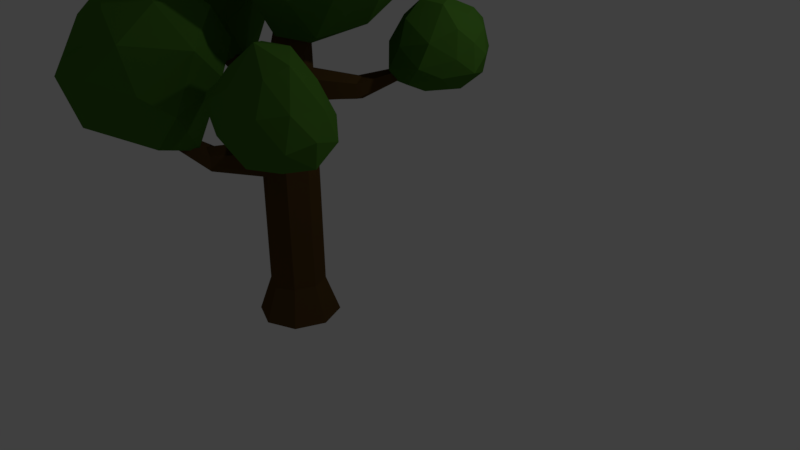 # Source: normalTree.blend  (saved by Blender 2.77.0; exported with 4.5.12 LTS)
import bpy
from mathutils import Matrix  # noqa: F401  (used for matrix-valued properties, if any)

bpy.ops.wm.read_factory_settings(use_empty=True)
scene = bpy.context.scene
scene.name = 'Scene'

# ---- collections
col_collection_1 = bpy.data.collections.new('Collection 1'); scene.collection.children.link(col_collection_1)

# ---- materials (node trees are filled in below, after node groups)
mat_barkoftree = bpy.data.materials.new('barkOfTree')
mat_barkoftree.alpha_threshold = 0.0
mat_barkoftree.diffuse_color = (0.1424, 0.06846, 0.01865, 1.0)
mat_barkoftree.specular_color = (0.01599, 0.01599, 0.01599)
mat_barkoftree.roughness = 0.5
mat_leavesdahon = bpy.data.materials.new('leavesDahon')
mat_leavesdahon.alpha_threshold = 0.0
mat_leavesdahon.diffuse_color = (0.05338, 0.4869, 0.05069, 1.0)
mat_leavesdahon.specular_color = (0.01961, 0.01961, 0.01961)
mat_leavesdahon.roughness = 0.5

# ---- material node trees
mat_barkoftree.use_nodes = True; mat_barkoftree.node_tree.nodes.clear()
_N = mat_barkoftree.node_tree.nodes; _L = mat_barkoftree.node_tree.links
n0 = _N.new('ShaderNodeOutputMaterial'); n0.name = 'Material Output'; n0.location = (300, 300)
n1 = _N.new('ShaderNodeBsdfDiffuse'); n1.name = 'Diffuse BSDF'; n1.location = (10, 300)
n1.inputs[0].default_value = (0.09463, 0.05222, 0.01506, 1.0)
_L.new(n1.outputs[0], n0.inputs[0])
n0.is_active_output = True
mat_leavesdahon.use_nodes = True; mat_leavesdahon.node_tree.nodes.clear()
_N = mat_leavesdahon.node_tree.nodes; _L = mat_leavesdahon.node_tree.links
n0 = _N.new('ShaderNodeOutputMaterial'); n0.name = 'Material Output'; n0.location = (300, 300)
n1 = _N.new('ShaderNodeBsdfDiffuse'); n1.name = 'Diffuse BSDF'; n1.location = (10, 300)
n1.inputs[0].default_value = (0.06541, 0.1845, 0.02203, 1.0)
_L.new(n1.outputs[0], n0.inputs[0])
n0.is_active_output = True

# ---- world
world_world = bpy.data.worlds.new('World'); scene.world = world_world
world_world.color = (0.05088, 0.05088, 0.05088)
world_world.use_sun_shadow = False
world_world.sun_shadow_jitter_overblur = 0.0
world_world.cycles.sampling_method = 'MANUAL'

# ---- cameras
cam_camera = bpy.data.cameras.new('Camera')
cam_camera.clip_end = 100.0
cam_camera.lens = 35.0
cam_camera.sensor_width = 32.0
cam_camera.sensor_height = 18.0
cam_camera.ortho_scale = 7.314
cam_camera.dof.focus_distance = 0.0

# ---- lights
light_lamp = bpy.data.lights.new('Lamp', 'POINT')
light_lamp.transmission_factor = 0.0
light_lamp.cutoff_distance = 30.0
light_lamp.energy = 100.0
light_lamp.shadow_buffer_clip_start = 1.001
light_lamp.shadow_soft_size = 0.1
light_lamp.shadow_maximum_resolution = 0.006
light_lamp.use_absolute_resolution = True

# ---- meshes
me_cylinder_004 = bpy.data.meshes.new('Cylinder.004')
me_cylinder_004.from_pydata([(0.4386, 2.598, -0.09041), (1.46, 3.433, 0.2997), (0.3585, 3.323, 0.6855), (-0.2536, 3.386, -0.08896), (0.3679, 3.484, -0.9669), (1.459, 3.408, -0.8106), (1.113, 4.461, 0.6277), (-0.04473, 4.367, 0.6006), (-0.06633, 4.382, -0.644), (0.94, 4.438, -0.9402), (1.62, 4.416, -0.2385), (0.6996, 4.968, -0.1252), (0.3333, 2.732, 0.3195), (0.8759, 2.775, 0.1788), (1.04, 3.258, 0.6404), (1.533, 3.334, -0.2077), (1.005, 2.847, -0.4327), (0.05811, 2.798, -0.06027), (-0.1035, 3.195, 0.3632), (0.4066, 2.931, -0.5749), (-0.03126, 3.356, -0.6025), (0.9545, 3.327, -0.9858), (1.8, 3.971, -0.04525), (1.661, 4.044, -0.6662), (0.9182, 3.834, 0.8067), (1.474, 3.959, 0.3972), (-0.3035, 3.833, 0.2588), (0.0665, 3.858, 0.7564), (0.06949, 3.935, -0.9273), (-0.2938, 3.935, -0.4273), (1.27, 3.955, -1.034), (0.6573, 3.935, -1.118), (1.443, 4.462, 0.254), (0.5257, 4.627, 0.7213), (-0.1516, 4.39, 0.01379), (0.3992, 4.503, -0.9055), (1.35, 4.552, -0.6664), (0.9214, 4.802, 0.3141), (1.218, 4.802, -0.1289), (0.3063, 4.789, 0.304), (0.2368, 4.828, -0.4055), (0.8352, 4.917, -0.5509), (-1.002, 2.127, -0.2743), (-0.6454, 2.702, 0.2995), (-1.489, 2.317, 0.586), (-2.047, 2.15, -0.2281), (-1.858, 2.982, -0.9161), (-0.7333, 3.403, -0.6149), (-1.554, 3.366, 0.7708), (-2.221, 2.958, 0.5568), (-2.65, 3.196, -0.3265), (-2.016, 3.945, -0.7505), (-1.437, 4.16, 0.1229), (-2.557, 3.826, 0.2933), (-1.136, 2.11, 0.1817), (-0.8214, 2.238, -0.02219), (-1.043, 2.492, 0.5043), (-0.6207, 2.976, -0.08665), (-0.8431, 2.677, -0.4146), (-1.381, 2.144, -0.1757), (-1.407, 2.091, 0.4412), (-1.418, 2.511, -0.6282), (-2.086, 2.614, -0.6562), (-1.183, 3.12, -0.9284), (-0.7356, 3.68, 0.1914), (-1.033, 3.988, -0.3373), (-1.432, 2.743, 0.7132), (-1.034, 3.288, 0.6135), (-2.45, 2.539, 0.3762), (-2.029, 2.578, 0.6203), (-2.414, 3.135, -0.7499), (-2.485, 2.654, -0.282), (-1.535, 3.955, -0.8059), (-1.947, 3.607, -0.9414), (-1.398, 3.859, 0.4878), (-2.048, 3.04, 0.6816), (-2.768, 3.054, 0.1564), (-2.502, 3.666, -0.5942), (-1.771, 4.218, -0.3434), (-2.101, 3.743, 0.7178), (-1.946, 4.209, 0.2979), (-2.558, 3.355, 0.6036), (-2.868, 3.469, -0.03287), (-2.479, 4.031, -0.2864), (0.9682, 2.111, -0.8716), (1.644, 2.259, -0.9384), (1.193, 2.577, -0.7228), (0.8269, 2.584, -1.064), (0.9951, 2.274, -1.48), (1.481, 2.007, -1.413), (1.751, 2.81, -1.058), (1.219, 3.057, -1.025), (1.036, 2.796, -1.567), (1.447, 2.501, -1.728), (1.841, 2.476, -1.43), (1.567, 2.941, -1.509), (1.008, 2.278, -0.7269), (1.235, 2.128, -0.8088), (1.473, 2.372, -0.7378), (1.584, 2.092, -1.133), (1.22, 1.989, -1.095), (0.8465, 2.289, -0.9037), (0.9177, 2.573, -0.8209), (0.9537, 2.139, -1.167), (0.8453, 2.405, -1.282), (1.218, 2.064, -1.458), (1.856, 2.303, -1.234), (1.721, 2.23, -1.519), (1.561, 2.658, -0.8136), (1.773, 2.477, -1.033), (0.9467, 2.843, -1.029), (1.185, 2.869, -0.8263), (0.9628, 2.529, -1.576), (0.8744, 2.73, -1.353), (1.479, 2.213, -1.648), (1.194, 2.341, -1.669), (1.843, 2.645, -1.226), (1.541, 3.04, -1.05), (1.094, 2.964, -1.283), (1.228, 2.668, -1.72), (1.69, 2.501, -1.646), (1.693, 2.919, -1.279), (1.76, 2.747, -1.476), (1.418, 3.065, -1.269), (1.295, 2.942, -1.585), (1.555, 2.795, -1.682), (0.6667, 1.724, 0.5479), (1.317, 1.626, 0.9586), (0.7556, 1.711, 1.052), (0.5863, 2.093, 0.7449), (0.8625, 2.185, 0.4163), (1.304, 1.82, 0.4181), (1.596, 2.044, 1.545), (0.7765, 2.378, 1.529), (0.9514, 2.903, 0.9137), (1.535, 2.587, 0.6952), (1.93, 2.129, 1.047), (1.595, 2.745, 1.372), (0.6608, 1.685, 0.7184), (0.828, 1.62, 0.6611), (1.043, 1.565, 1.026), (1.272, 1.664, 0.6753), (0.8838, 1.73, 0.4621), (0.6001, 1.838, 0.6047), (0.5513, 1.87, 0.8783), (0.7358, 1.892, 0.4434), (0.671, 2.175, 0.5407), (1.042, 1.981, 0.3395), (1.816, 1.803, 0.9862), (1.762, 1.985, 0.6497), (1.203, 1.746, 1.393), (1.59, 1.764, 1.233), (0.5271, 2.227, 1.105), (0.7014, 1.964, 1.389), (0.8801, 2.561, 0.6087), (0.6565, 2.559, 0.8416), (1.463, 2.143, 0.419), (1.12, 2.358, 0.4225), (1.827, 2.057, 1.346), (1.283, 2.294, 1.667), (0.8061, 2.676, 1.243), (1.281, 2.892, 0.8059), (1.818, 2.383, 0.8463), (1.627, 2.396, 1.507), (1.831, 2.43, 1.263), (1.207, 2.611, 1.511), (1.256, 2.999, 1.212), (1.695, 2.846, 1.132), (-0.6747, 1.229, 0.9076), (0.149, 2.049, 1.517), (-0.8439, 1.519, 1.576), (-1.226, 1.46, 1.236), (-1.009, 2.426, 0.8467), (0.02201, 2.709, 0.6713), (-0.3002, 2.515, 2.23), (-1.499, 1.981, 1.924), (-1.358, 2.581, 1.423), (-0.8184, 3.282, 1.225), (-0.0373, 3.227, 1.503), (-0.9919, 3.019, 1.898), (-0.6514, 1.272, 0.8529), (-0.5812, 1.335, 0.8746), (-0.3147, 1.56, 1.536), (0.3037, 2.412, 1.008), (-0.3087, 2.016, 0.7946), (-0.6558, 1.277, 0.851), (-1.041, 1.358, 1.31), (-0.8677, 1.851, 0.7199), (-1.095, 1.822, 0.9771), (-0.5535, 2.592, 0.6712), (0.4146, 2.781, 1.359), (0.08042, 3.121, 0.9189), (-0.4682, 2.041, 2.068), (0.06517, 2.34, 1.881), (-1.377, 1.615, 1.625), (-1.175, 1.718, 1.982), (-1.203, 2.501, 1.121), (-1.381, 1.948, 1.331), (-0.422, 3.166, 0.8272), (-0.9157, 3.002, 0.9384), (0.008888, 2.885, 1.991), (-1.061, 2.398, 2.237), (-1.559, 2.173, 1.594), (-1.126, 3.071, 1.282), (-0.4848, 3.342, 1.386), (-0.63, 2.774, 2.043), (-0.4602, 3.146, 1.866), (-1.442, 2.472, 1.976), (-1.344, 2.955, 1.696), (-0.8674, 3.293, 1.653), (-1.99e-08, -1.0, -0.5257), (-0.01703, 1.673, -0.3572), (0.3717, -1.0, -0.3717), (0.2503, 1.659, -0.253), (0.5257, -1.0, 6.316e-08), (0.3415, 1.684, -0.01729), (0.3717, -1.0, 0.3717), (0.2347, 1.797, 0.2268), (-6.586e-08, -1.0, 0.5257), (-0.02745, 1.739, 0.3341), (-0.3717, -1.0, 0.3717), (-0.2248, 1.866, 0.2429), (-0.5257, -1.0, 3.391e-08), (-0.3013, 1.723, -0.006385), (-0.3717, -1.0, -0.3717), (-0.2212, 1.81, -0.2554), (0.979, 3.838, -0.05602), (1.013, 3.817, -0.03961), (1.027, 3.809, -1.401e-07), (1.013, 3.817, 0.03961), (0.979, 3.838, 0.05602), (0.9451, 3.858, 0.03961), (0.931, 3.867, -1.379e-07), (0.9451, 3.858, -0.03961), (0.0597, 2.867, 0.006201), (0.1082, 2.834, -0.1395), (0.3737, 2.727, -0.1428), (0.4351, 2.716, 0.001499), (0.2565, 2.808, 0.2089), (0.1211, 2.857, 0.1505), (0.2383, 2.775, -0.2012), (0.3866, 2.75, 0.1471), (-3.273e-08, -0.5319, -0.3558), (0.2516, -0.5319, -0.2516), (0.3558, -0.5319, 3.4e-08), (0.2516, -0.5319, 0.2516), (-6.384e-08, -0.5319, 0.3558), (-0.2516, -0.5319, 0.2516), (-0.3558, -0.5319, 1.421e-08), (-0.2516, -0.5319, -0.2516), (-0.09119, 2.206, -0.2013), (0.3959, 2.198, -0.0006734), (-0.08688, 2.227, 0.1898), (0.08951, 2.221, -0.2822), (0.3185, 2.233, 0.1955), (-0.1548, 2.295, -0.006286), (0.3088, 2.259, -0.1976), (0.1052, 2.282, 0.2734), (-1.869, 2.414, 0.04327), (-1.885, 2.402, 0.007447), (-1.869, 2.414, -0.02927), (-1.832, 2.498, -0.02383), (-1.832, 2.5, 0.03349), (-1.846, 2.511, 0.005462), (-0.7693, 1.913, 0.08945), (-0.8346, 1.819, -0.0635), (-0.6801, 2.167, 0.06019), (-0.7694, 1.908, -0.2308), (-0.6696, 2.139, -0.2027), (-0.7234, 2.227, -0.09832), (0.002, 1.375, -0.3543), (0.2503, 1.365, -0.2534), (0.3394, 1.375, -0.01737), (0.2294, 1.323, 0.2267), (-0.01093, 1.42, 0.3378), (-0.2529, 1.413, 0.2496), (-0.3487, 1.329, 0.002756), (-0.2521, 1.39, -0.2495), (1.162, 2.202, 0.9152), (1.145, 2.218, 0.9542), (1.105, 2.205, 0.9707), (1.162, 2.154, 0.9153), (1.145, 2.147, 0.9543), (1.105, 2.158, 0.9708), (0.6576, 1.741, 0.5323), (0.7151, 1.601, 0.3831), (0.4775, 1.401, 0.6159), (0.4851, 1.633, 0.61), (0.7091, 1.381, 0.3871), (0.6445, 1.387, 0.5421), (1.206, 2.313, -1.032), (-0.09424, 1.97, -0.2403), (0.3751, 1.943, -0.003354), (-0.09413, 2.023, 0.2213), (0.03937, 1.962, -0.3166), (0.2815, 2.02, 0.2152), (0.2792, 1.864, -0.2251), (0.04038, 2.016, 0.306), (-1.851, 2.456, -0.02629), (-1.851, 2.457, 0.03865), (-1.865, 2.457, 0.006527), (-0.7161, 2.018, -0.2073), (-0.7132, 2.042, 0.07897), (1.156, 2.318, -1.083), (1.191, 2.326, -1.068), (1.202, 2.265, -1.032), (1.146, 2.271, -1.089), (1.185, 2.254, -1.073), (0.6739, 1.89, -0.6166), (0.7383, 1.933, -0.4617), (0.7519, 2.114, -0.4614), (0.6948, 2.164, -0.598), (0.5614, 2.135, -0.654), (0.5239, 1.955, -0.6783), (0.2506, 1.295, -0.2531), (0.344, 1.301, -0.01258), (0.2341, 1.25, 0.2319), (-0.003674, 1.28, 0.3472), (-0.2491, 1.349, 0.2509), (-0.347, 1.239, 0.003882), (-0.2484, 1.315, -0.2485), (0.002403, 1.302, -0.3541), (0.2514, 1.074, -0.2514), (0.354, 1.077, -0.001921), (0.2454, 1.022, 0.2454), (-0.001092, 1.128, 0.3538), (-0.4675, 1.237, 0.818), (-0.348, 1.099, 0.004383), (-0.2497, 1.083, -0.2485), (0.0006854, 1.078, -0.3543), (0.2513, 0.8708, -0.2515), (0.3558, 0.8729, -2.74e-08), (0.2512, 0.8211, 0.2515), (0.0008628, 0.9772, 0.3525), (-0.2471, 0.9157, 0.2447), (-0.3497, 1.007, 0.004068), (-0.252, 0.8676, -0.2493), (-0.0004426, 0.869, -0.3548), (-0.8026, 1.759, 1.445), (-0.8671, 1.782, 1.414), (-0.9005, 1.749, 1.354), (-0.8086, 1.728, 1.452), (-0.8765, 1.731, 1.425), (-0.9068, 1.717, 1.361), (-0.8143, 1.694, 1.459), (-0.8843, 1.684, 1.434), (-0.9112, 1.695, 1.366), (-0.6283, 1.302, 0.7613), (-0.7522, 1.04, 0.5452), (-0.6679, 0.9928, 0.7309), (-0.7438, 1.111, 0.5487), (-0.7324, 1.214, 0.553), (-0.4774, 1.139, 0.814), (-0.4877, 1.037, 0.8051), (0.3116, -0.7659, -0.3116), (0.4407, -0.7659, 4.858e-08), (0.3116, -0.7659, 0.3116), (-6.485e-08, -0.7659, 0.4407), (-0.3116, -0.7659, 0.3116), (-0.4407, -0.7659, 2.406e-08), (-0.3116, -0.7659, -0.3116), (-2.632e-08, -0.7659, -0.4407)], [], [(0, 13, 12), (1, 13, 15), (0, 12, 17), (0, 17, 19), (0, 19, 16), (1, 15, 22), (2, 14, 24), (3, 18, 26), (4, 20, 28), (5, 21, 30), (1, 22, 25), (2, 24, 27), (3, 26, 29), (4, 28, 31), (5, 30, 23), (6, 32, 37), (7, 33, 39), (8, 34, 40), (9, 35, 41), (10, 36, 38), (38, 41, 11), (38, 36, 41), (36, 9, 41), (41, 40, 11), (41, 35, 40), (35, 8, 40), (40, 39, 11), (40, 34, 39), (34, 7, 39), (39, 37, 11), (39, 33, 37), (33, 6, 37), (37, 38, 11), (37, 32, 38), (32, 10, 38), (23, 36, 10), (23, 30, 36), (30, 9, 36), (31, 35, 9), (31, 28, 35), (28, 8, 35), (29, 34, 8), (29, 26, 34), (26, 7, 34), (27, 33, 7), (27, 24, 33), (24, 6, 33), (25, 32, 6), (25, 22, 32), (22, 10, 32), (30, 31, 9), (30, 21, 31), (21, 4, 31), (28, 29, 8), (28, 20, 29), (20, 3, 29), (26, 27, 7), (26, 18, 27), (18, 2, 27), (24, 25, 6), (24, 14, 25), (14, 1, 25), (22, 23, 10), (22, 15, 23), (15, 5, 23), (16, 21, 5), (16, 19, 21), (19, 4, 21), (19, 20, 4), (19, 17, 20), (17, 3, 20), (17, 18, 3), (17, 12, 18), (12, 2, 18), (15, 16, 5), (15, 13, 16), (13, 0, 16), (12, 14, 2), (12, 13, 14), (13, 1, 14), (42, 55, 54), (43, 55, 57), (42, 54, 59), (42, 59, 61), (42, 61, 58), (43, 57, 64), (44, 56, 66), (45, 60, 68), (46, 62, 70), (47, 63, 72), (43, 64, 67), (44, 66, 69), (45, 68, 71), (46, 70, 73), (47, 72, 65), (48, 74, 79), (49, 75, 81), (50, 76, 82), (51, 77, 83), (52, 78, 80), (80, 83, 53), (80, 78, 83), (78, 51, 83), (83, 82, 53), (83, 77, 82), (77, 50, 82), (82, 81, 53), (82, 76, 81), (76, 49, 81), (81, 79, 53), (81, 75, 79), (75, 48, 79), (79, 80, 53), (79, 74, 80), (74, 52, 80), (65, 78, 52), (65, 72, 78), (72, 51, 78), (73, 77, 51), (73, 70, 77), (70, 50, 77), (71, 76, 50), (71, 68, 76), (68, 49, 76), (69, 75, 49), (69, 66, 75), (66, 48, 75), (67, 74, 48), (67, 64, 74), (64, 52, 74), (72, 73, 51), (72, 63, 73), (63, 46, 73), (70, 71, 50), (70, 62, 71), (62, 45, 71), (68, 69, 49), (68, 60, 69), (60, 44, 69), (66, 67, 48), (66, 56, 67), (56, 43, 67), (64, 65, 52), (64, 57, 65), (57, 47, 65), (58, 63, 47), (58, 61, 63), (61, 46, 63), (61, 62, 46), (61, 59, 62), (59, 45, 62), (59, 60, 45), (59, 54, 60), (54, 44, 60), (57, 58, 47), (57, 55, 58), (55, 42, 58), (54, 56, 44), (54, 55, 56), (55, 43, 56), (84, 97, 96), (85, 97, 99), (84, 96, 101), (84, 101, 103), (84, 103, 100), (85, 99, 106), (86, 98, 108), (87, 102, 110), (88, 104, 112), (89, 105, 114), (85, 106, 109), (86, 108, 111), (87, 110, 113), (88, 112, 115), (89, 114, 107), (90, 116, 121), (91, 117, 123), (92, 118, 124), (93, 119, 125), (94, 120, 122), (122, 125, 95), (122, 120, 125), (120, 93, 125), (125, 124, 95), (125, 119, 124), (119, 92, 124), (124, 123, 95), (124, 118, 123), (118, 91, 123), (123, 121, 95), (123, 117, 121), (117, 90, 121), (121, 122, 95), (121, 116, 122), (116, 94, 122), (107, 120, 94), (107, 114, 120), (114, 93, 120), (115, 119, 93), (115, 112, 119), (112, 92, 119), (113, 118, 92), (113, 110, 118), (110, 91, 118), (111, 117, 91), (111, 108, 117), (108, 90, 117), (109, 116, 90), (109, 106, 116), (106, 94, 116), (114, 115, 93), (114, 105, 115), (105, 88, 115), (112, 113, 92), (112, 104, 113), (104, 87, 113), (110, 111, 91), (110, 102, 111), (102, 86, 111), (108, 109, 90), (108, 98, 109), (98, 85, 109), (106, 107, 94), (106, 99, 107), (99, 89, 107), (100, 105, 89), (100, 103, 105), (103, 88, 105), (103, 104, 88), (103, 101, 104), (101, 87, 104), (101, 102, 87), (101, 96, 102), (96, 86, 102), (99, 100, 89), (99, 97, 100), (97, 84, 100), (96, 98, 86), (96, 97, 98), (97, 85, 98), (126, 139, 138), (127, 139, 141), (126, 138, 143), (126, 143, 145), (126, 145, 142), (127, 141, 148), (128, 140, 150), (129, 144, 152), (130, 146, 154), (131, 147, 156), (127, 148, 151), (128, 150, 153), (129, 152, 155), (130, 154, 157), (131, 156, 149), (132, 158, 163), (133, 159, 165), (134, 160, 166), (135, 161, 167), (136, 162, 164), (164, 167, 137), (164, 162, 167), (162, 135, 167), (167, 166, 137), (167, 161, 166), (161, 134, 166), (166, 165, 137), (166, 160, 165), (160, 133, 165), (165, 163, 137), (165, 159, 163), (159, 132, 163), (163, 164, 137), (163, 158, 164), (158, 136, 164), (149, 162, 136), (149, 156, 162), (156, 135, 162), (157, 161, 135), (157, 154, 161), (154, 134, 161), (155, 160, 134), (155, 152, 160), (152, 133, 160), (153, 159, 133), (153, 150, 159), (150, 132, 159), (151, 158, 132), (151, 148, 158), (148, 136, 158), (156, 157, 135), (156, 147, 157), (147, 130, 157), (154, 155, 134), (154, 146, 155), (146, 129, 155), (152, 153, 133), (152, 144, 153), (144, 128, 153), (150, 151, 132), (150, 140, 151), (140, 127, 151), (148, 149, 136), (148, 141, 149), (141, 131, 149), (142, 147, 131), (142, 145, 147), (145, 130, 147), (145, 146, 130), (145, 143, 146), (143, 129, 146), (143, 144, 129), (143, 138, 144), (138, 128, 144), (141, 142, 131), (141, 139, 142), (139, 126, 142), (138, 140, 128), (138, 139, 140), (139, 127, 140), (168, 181, 180), (169, 181, 183), (168, 180, 185), (168, 185, 187), (168, 187, 184), (169, 183, 190), (170, 182, 192), (171, 186, 194), (172, 188, 196), (173, 189, 198), (169, 190, 193), (170, 192, 195), (171, 194, 197), (172, 196, 199), (173, 198, 191), (174, 200, 205), (175, 201, 207), (176, 202, 208), (177, 203, 209), (178, 204, 206), (206, 209, 179), (206, 204, 209), (204, 177, 209), (209, 208, 179), (209, 203, 208), (203, 176, 208), (208, 207, 179), (208, 202, 207), (202, 175, 207), (207, 205, 179), (207, 201, 205), (201, 174, 205), (205, 206, 179), (205, 200, 206), (200, 178, 206), (191, 204, 178), (191, 198, 204), (198, 177, 204), (199, 203, 177), (199, 196, 203), (196, 176, 203), (197, 202, 176), (197, 194, 202), (194, 175, 202), (195, 201, 175), (195, 192, 201), (192, 174, 201), (193, 200, 174), (193, 190, 200), (190, 178, 200), (198, 199, 177), (198, 189, 199), (189, 172, 199), (196, 197, 176), (196, 188, 197), (188, 171, 197), (194, 195, 175), (194, 186, 195), (186, 170, 195), (192, 193, 174), (192, 182, 193), (182, 169, 193), (190, 191, 178), (190, 183, 191), (183, 173, 191), (184, 189, 173), (184, 187, 189), (187, 172, 189), (187, 188, 172), (187, 185, 188), (185, 171, 188), (185, 186, 171), (185, 180, 186), (180, 170, 186), (183, 184, 173), (183, 181, 184), (181, 168, 184), (180, 182, 170), (180, 181, 182), (181, 169, 182), (270, 211, 213, 271), (271, 213, 215, 272), (287, 286, 283, 280), (285, 284, 279, 278), (274, 219, 221, 275), (275, 221, 223, 276), (235, 234, 232, 233), (276, 223, 225, 277), (277, 225, 211, 270), (210, 212, 214, 216, 218, 220, 222, 224), (227, 226, 233, 232, 231, 230, 229, 228), (237, 236, 227, 228), (239, 238, 230, 231), (240, 235, 233, 226), (236, 240, 226, 227), (241, 237, 228, 229), (234, 239, 231, 232), (238, 241, 229, 230), (257, 254, 241, 238), (255, 252, 239, 234), (254, 251, 237, 241), (256, 253, 240, 236), (253, 250, 235, 240), (252, 257, 238, 239), (251, 256, 236, 237), (250, 255, 234, 235), (360, 249, 242, 361), (359, 248, 249, 360), (358, 247, 248, 359), (357, 246, 247, 358), (356, 245, 246, 357), (355, 244, 245, 356), (354, 243, 244, 355), (361, 242, 243, 354), (302, 266, 262, 299), (311, 310, 290, 304), (293, 297, 257, 252), (294, 291, 250, 253), (309, 308, 307, 305), (295, 292, 251, 254), (265, 264, 258, 259), (297, 295, 254, 257), (298, 300, 263, 261), (300, 299, 262, 263), (301, 267, 260, 298), (266, 269, 263, 262), (267, 265, 259, 260), (269, 268, 261, 263), (255, 250, 268, 269), (225, 223, 265, 267), (252, 255, 269, 266), (291, 225, 267, 301), (223, 221, 264, 265), (293, 252, 266, 302), (320, 277, 270, 321), (319, 276, 277, 320), (318, 275, 276, 319), (317, 274, 275, 318), (316, 273, 274, 317), (315, 272, 273, 316), (314, 271, 272, 315), (321, 270, 271, 314), (281, 278, 279, 282), (282, 279, 280, 283), (289, 288, 281, 282), (288, 285, 278, 281), (284, 287, 280, 279), (286, 289, 282, 283), (274, 273, 289, 286), (217, 219, 287, 284), (272, 215, 285, 288), (273, 272, 288, 289), (215, 217, 284, 285), (219, 274, 286, 287), (221, 293, 302, 264), (250, 291, 301, 268), (268, 301, 298, 261), (259, 258, 299, 300), (260, 259, 300, 298), (219, 217, 295, 297), (217, 215, 292, 295), (213, 211, 294, 296), (211, 225, 291, 294), (221, 219, 297, 293), (215, 213, 296, 292), (264, 302, 299, 258), (305, 307, 304, 290), (307, 306, 303, 304), (313, 312, 303, 306), (310, 309, 305, 290), (308, 313, 306, 307), (312, 311, 304, 303), (253, 256, 311, 312), (296, 294, 313, 308), (251, 292, 309, 310), (294, 253, 312, 313), (292, 296, 308, 309), (256, 251, 310, 311), (329, 321, 314, 322), (322, 314, 315, 323), (323, 315, 316, 324), (324, 316, 317, 325), (352, 326, 338, 341), (351, 350, 343, 340), (327, 319, 320, 328), (328, 320, 321, 329), (336, 328, 329, 337), (335, 327, 328, 336), (326, 347, 339, 338), (348, 349, 345, 346), (332, 324, 325, 333), (331, 323, 324, 332), (330, 322, 323, 331), (337, 329, 322, 330), (242, 337, 330, 243), (243, 330, 331, 244), (244, 331, 332, 245), (245, 332, 333, 246), (246, 333, 334, 247), (247, 334, 335, 248), (248, 335, 336, 249), (249, 336, 337, 242), (341, 338, 339, 342), (342, 339, 340, 343), (345, 342, 343, 346), (344, 341, 342, 345), (350, 348, 346, 343), (353, 352, 341, 344), (347, 351, 340, 339), (349, 353, 344, 345), (334, 333, 353, 349), (318, 319, 351, 347), (333, 325, 352, 353), (327, 335, 348, 350), (335, 334, 349, 348), (317, 318, 347, 326), (319, 327, 350, 351), (325, 317, 326, 352), (210, 361, 354, 212), (212, 354, 355, 214), (214, 355, 356, 216), (216, 356, 357, 218), (218, 357, 358, 220), (220, 358, 359, 222), (222, 359, 360, 224), (224, 360, 361, 210)])
me_cylinder_004.polygons.foreach_set('material_index', [1, 1, 1, 1, 1, 1, 1, 1, 1, 1, 1, 1, 1, 1, 1, 1, 1, 1, 1, 1, 1, 1, 1, 1, 1, 1, 1, 1, 1, 1, 1, 1, 1, 1, 1, 1, 1, 1, 1, 1, 1, 1, 1, 1, 1, 1, 1, 1, 1, 1, 1, 1, 1, 1, 1, 1, 1, 1, 1, 1, 1, 1, 1, 1, 1, 1, 1, 1, 1, 1, 1, 1, 1, 1, 1, 1, 1, 1, 1, 1, 1, 1, 1, 1, 1, 1, 1, 1, 1, 1, 1, 1, 1, 1, 1, 1, 1, 1, 1, 1, 1, 1, 1, 1, 1, 1, 1, 1, 1, 1, 1, 1, 1, 1, 1, 1, 1, 1, 1, 1, 1, 1, 1, 1, 1, 1, 1, 1, 1, 1, 1, 1, 1, 1, 1, 1, 1, 1, 1, 1, 1, 1, 1, 1, 1, 1, 1, 1, 1, 1, 1, 1, 1, 1, 1, 1, 1, 1, 1, 1, 1, 1, 1, 1, 1, 1, 1, 1, 1, 1, 1, 1, 1, 1, 1, 1, 1, 1, 1, 1, 1, 1, 1, 1, 1, 1, 1, 1, 1, 1, 1, 1, 1, 1, 1, 1, 1, 1, 1, 1, 1, 1, 1, 1, 1, 1, 1, 1, 1, 1, 1, 1, 1, 1, 1, 1, 1, 1, 1, 1, 1, 1, 1, 1, 1, 1, 1, 1, 1, 1, 1, 1, 1, 1, 1, 1, 1, 1, 1, 1, 1, 1, 1, 1, 1, 1, 1, 1, 1, 1, 1, 1, 1, 1, 1, 1, 1, 1, 1, 1, 1, 1, 1, 1, 1, 1, 1, 1, 1, 1, 1, 1, 1, 1, 1, 1, 1, 1, 1, 1, 1, 1, 1, 1, 1, 1, 1, 1, 1, 1, 1, 1, 1, 1, 1, 1, 1, 1, 1, 1, 1, 1, 1, 1, 1, 1, 1, 1, 1, 1, 1, 1, 1, 1, 1, 1, 1, 1, 1, 1, 1, 1, 1, 1, 1, 1, 1, 1, 1, 1, 1, 1, 1, 1, 1, 1, 1, 1, 1, 1, 1, 1, 1, 1, 1, 1, 1, 1, 1, 1, 1, 1, 1, 1, 1, 1, 1, 1, 1, 1, 1, 1, 1, 1, 1, 1, 1, 1, 1, 1, 1, 1, 1, 1, 1, 1, 1, 1, 1, 1, 1, 1, 1, 1, 1, 1, 1, 1, 1, 1, 1, 1, 1, 1, 1, 1, 1, 1, 1, 1, 0, 0, 0, 0, 0, 0, 0, 0, 0, 0, 0, 0, 0, 0, 0, 0, 0, 0, 0, 0, 0, 0, 0, 0, 0, 0, 0, 0, 0, 0, 0, 0, 0, 0, 0, 0, 0, 0, 0, 0, 0, 0, 0, 0, 0, 0, 0, 0, 0, 0, 0, 0, 0, 0, 0, 0, 0, 0, 0, 0, 0, 0, 0, 0, 0, 0, 0, 0, 0, 0, 0, 0, 0, 0, 0, 0, 0, 0, 0, 0, 0, 0, 0, 0, 0, 0, 0, 0, 0, 0, 0, 0, 0, 0, 0, 0, 0, 0, 0, 0, 0, 0, 0, 0, 0, 0, 0, 0, 0, 0, 0, 0, 0, 0, 0, 0, 0, 0, 0, 0, 0, 0, 0, 0, 0, 0, 0, 0, 0, 0, 0, 0, 0, 0, 0, 0, 0, 0, 0, 0, 0, 0, 0, 0, 0, 0])
me_cylinder_004.materials.append(mat_barkoftree)
me_cylinder_004.materials.append(mat_leavesdahon)
me_cylinder_004.use_remesh_preserve_volume = False
me_cylinder_004.use_remesh_preserve_attributes = False
me_cylinder_004.use_mirror_vertex_groups = False
me_cylinder_004.update()

# ---- objects
ob_lamp = bpy.data.objects.new('Lamp', light_lamp)
ob_camera = bpy.data.objects.new('Camera', cam_camera)
ob_cylinder_002 = bpy.data.objects.new('Cylinder.002', me_cylinder_004)

# ---- transforms, parenting, visibility, modifiers, constraints
ob_lamp.location = (4.076, 1.005, 5.904)
ob_lamp.rotation_euler = (0.6503, 0.05522, 1.866)
ob_lamp.lock_rotations_4d = False
ob_lamp.empty_display_type = 'ARROWS'
ob_lamp.color = (0.0, 0.0, 0.0, 0.0)
ob_lamp.lineart.crease_threshold = 0.0
ob_camera.location = (7.481, -6.508, 5.344)
ob_camera.rotation_euler = (1.109, 0.01082, 0.8149)
ob_camera.lock_rotations_4d = False
ob_camera.empty_display_type = 'ARROWS'
ob_camera.color = (0.0, 0.0, 0.0, 0.0)
ob_camera.display_type = 'WIRE'
ob_camera.lineart.crease_threshold = 0.0
ob_cylinder_002.location = (-0.6423, -0.7441, 0.2355)
ob_cylinder_002.rotation_euler = (1.571, 0.0, 0.0)
ob_cylinder_002.lineart.crease_threshold = 0.0

# ---- collection membership
col_collection_1.objects.link(ob_lamp)
col_collection_1.objects.link(ob_camera)
col_collection_1.objects.link(ob_cylinder_002)

# ---- scene / render settings (as saved in the file)
scene.camera = ob_camera
scene.frame_start = 1; scene.frame_end = 250; scene.frame_set(1)
scene.render.engine = 'CYCLES'
scene.render.resolution_percentage = 50
scene.render.dither_intensity = 0.0
scene.cycles.use_denoising = False
scene.cycles.samples = 128
scene.cycles.sampling_pattern = 'TABULATED_SOBOL'
scene.cycles.light_sampling_threshold = 0.0
scene.cycles.use_adaptive_sampling = False
scene.cycles.use_light_tree = False
scene.cycles.blur_glossy = 0.0
scene.cycles.sample_clamp_indirect = 0.0
scene.view_settings.view_transform = 'Standard'
bpy.context.view_layer.update()
